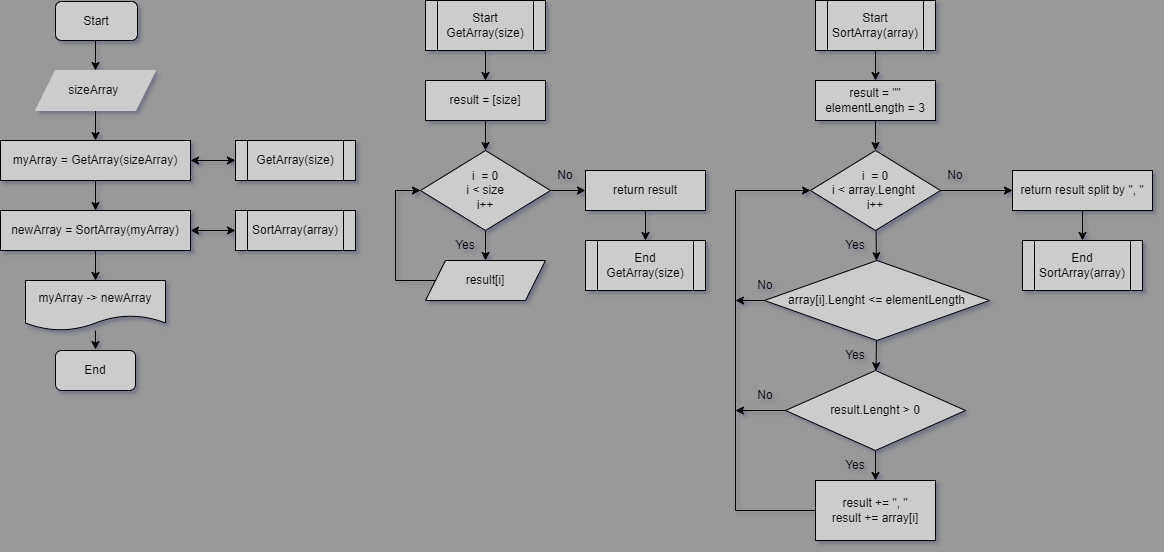

The diagram above was exported from draw.io. Its source (the exported page's mxGraphModel, read from the mxfile embedded in the PNG):
<mxGraphModel dx="2062" dy="789" grid="1" gridSize="10" guides="1" tooltips="1" connect="1" arrows="1" fold="1" page="1" pageScale="1" pageWidth="827" pageHeight="1169" background="#999999" math="0" shadow="1">
  <root>
    <mxCell id="0" />
    <mxCell id="1" parent="0" />
    <mxCell id="9L4zjCbZwy9P511xbvy9-1" value="" style="edgeStyle=none;html=1;rounded=0;" edge="1" parent="1" target="9L4zjCbZwy9P511xbvy9-3">
      <mxGeometry relative="1" as="geometry">
        <mxPoint x="120" y="50" as="sourcePoint" />
      </mxGeometry>
    </mxCell>
    <mxCell id="9L4zjCbZwy9P511xbvy9-2" value="" style="edgeStyle=none;html=1;rounded=0;" edge="1" parent="1" source="9L4zjCbZwy9P511xbvy9-3" target="9L4zjCbZwy9P511xbvy9-5">
      <mxGeometry relative="1" as="geometry" />
    </mxCell>
    <mxCell id="9L4zjCbZwy9P511xbvy9-3" value="sizeArray&amp;nbsp;" style="shape=parallelogram;perimeter=parallelogramPerimeter;whiteSpace=wrap;html=1;fixedSize=1;shadow=0;rounded=0;strokeColor=#CCCCCC;fillColor=#CCCCCC;" vertex="1" parent="1">
      <mxGeometry x="60" y="80" width="120" height="40" as="geometry" />
    </mxCell>
    <mxCell id="9L4zjCbZwy9P511xbvy9-4" value="" style="edgeStyle=none;html=1;rounded=0;" edge="1" parent="1" source="9L4zjCbZwy9P511xbvy9-5" target="9L4zjCbZwy9P511xbvy9-7">
      <mxGeometry relative="1" as="geometry" />
    </mxCell>
    <mxCell id="9L4zjCbZwy9P511xbvy9-5" value="myArray = GetArray(sizeArray)" style="rounded=0;whiteSpace=wrap;html=1;shadow=0;strokeColor=default;fillColor=#CCCCCC;" vertex="1" parent="1">
      <mxGeometry x="25" y="150" width="190" height="40" as="geometry" />
    </mxCell>
    <mxCell id="9L4zjCbZwy9P511xbvy9-6" value="" style="edgeStyle=none;html=1;rounded=0;" edge="1" parent="1" source="9L4zjCbZwy9P511xbvy9-7" target="9L4zjCbZwy9P511xbvy9-9">
      <mxGeometry relative="1" as="geometry" />
    </mxCell>
    <mxCell id="9L4zjCbZwy9P511xbvy9-7" value="newArray = SortArray(myArray)" style="rounded=0;whiteSpace=wrap;html=1;shadow=0;fillColor=#CCCCCC;" vertex="1" parent="1">
      <mxGeometry x="25" y="220" width="190" height="40" as="geometry" />
    </mxCell>
    <mxCell id="9L4zjCbZwy9P511xbvy9-8" value="" style="edgeStyle=none;html=1;rounded=0;" edge="1" parent="1" source="9L4zjCbZwy9P511xbvy9-9">
      <mxGeometry relative="1" as="geometry">
        <mxPoint x="120" y="359" as="targetPoint" />
      </mxGeometry>
    </mxCell>
    <mxCell id="9L4zjCbZwy9P511xbvy9-9" value="myArray -&amp;gt; newArray" style="shape=document;whiteSpace=wrap;html=1;boundedLbl=1;shadow=0;rounded=0;strokeColor=default;fillColor=#CCCCCC;" vertex="1" parent="1">
      <mxGeometry x="50" y="290" width="140" height="50" as="geometry" />
    </mxCell>
    <mxCell id="9L4zjCbZwy9P511xbvy9-10" value="GetArray(size)" style="shape=process;whiteSpace=wrap;html=1;backgroundOutline=1;shadow=0;rounded=0;strokeColor=default;fillColor=#CCCCCC;" vertex="1" parent="1">
      <mxGeometry x="260" y="150" width="120" height="40" as="geometry" />
    </mxCell>
    <mxCell id="9L4zjCbZwy9P511xbvy9-11" value="" style="endArrow=classic;startArrow=classic;html=1;exitX=1;exitY=0.5;exitDx=0;exitDy=0;entryX=0;entryY=0.5;entryDx=0;entryDy=0;rounded=0;" edge="1" parent="1" source="9L4zjCbZwy9P511xbvy9-5" target="9L4zjCbZwy9P511xbvy9-10">
      <mxGeometry width="50" height="50" relative="1" as="geometry">
        <mxPoint x="240" y="350" as="sourcePoint" />
        <mxPoint x="290" y="350" as="targetPoint" />
      </mxGeometry>
    </mxCell>
    <mxCell id="9L4zjCbZwy9P511xbvy9-12" value="SortArray(array)" style="shape=process;whiteSpace=wrap;html=1;backgroundOutline=1;shadow=0;rounded=0;strokeColor=default;fillColor=#CCCCCC;" vertex="1" parent="1">
      <mxGeometry x="260" y="220" width="120" height="40" as="geometry" />
    </mxCell>
    <mxCell id="9L4zjCbZwy9P511xbvy9-13" value="" style="endArrow=classic;startArrow=classic;html=1;exitX=1;exitY=0.5;exitDx=0;exitDy=0;entryX=0;entryY=0.5;entryDx=0;entryDy=0;rounded=0;" edge="1" parent="1" source="9L4zjCbZwy9P511xbvy9-7" target="9L4zjCbZwy9P511xbvy9-12">
      <mxGeometry width="50" height="50" relative="1" as="geometry">
        <mxPoint x="240" y="400" as="sourcePoint" />
        <mxPoint x="290" y="350" as="targetPoint" />
      </mxGeometry>
    </mxCell>
    <mxCell id="9L4zjCbZwy9P511xbvy9-14" value="" style="edgeStyle=none;html=1;rounded=0;" edge="1" parent="1" source="9L4zjCbZwy9P511xbvy9-15" target="9L4zjCbZwy9P511xbvy9-17">
      <mxGeometry relative="1" as="geometry" />
    </mxCell>
    <mxCell id="9L4zjCbZwy9P511xbvy9-15" value="Start&lt;br&gt;GetArray(size)" style="shape=process;whiteSpace=wrap;html=1;backgroundOutline=1;shadow=0;rounded=0;fillColor=#CCCCCC;" vertex="1" parent="1">
      <mxGeometry x="450" y="10" width="120" height="50" as="geometry" />
    </mxCell>
    <mxCell id="9L4zjCbZwy9P511xbvy9-16" value="" style="edgeStyle=none;html=1;rounded=0;" edge="1" parent="1" source="9L4zjCbZwy9P511xbvy9-17" target="9L4zjCbZwy9P511xbvy9-20">
      <mxGeometry relative="1" as="geometry" />
    </mxCell>
    <mxCell id="9L4zjCbZwy9P511xbvy9-17" value="result = [size]" style="rounded=0;whiteSpace=wrap;html=1;shadow=0;fillColor=#CCCCCC;" vertex="1" parent="1">
      <mxGeometry x="450" y="90" width="120" height="40" as="geometry" />
    </mxCell>
    <mxCell id="9L4zjCbZwy9P511xbvy9-18" value="" style="edgeStyle=none;html=1;rounded=0;" edge="1" parent="1" source="9L4zjCbZwy9P511xbvy9-20" target="9L4zjCbZwy9P511xbvy9-22">
      <mxGeometry relative="1" as="geometry" />
    </mxCell>
    <mxCell id="9L4zjCbZwy9P511xbvy9-19" value="" style="edgeStyle=none;html=1;rounded=0;" edge="1" parent="1" source="9L4zjCbZwy9P511xbvy9-20" target="9L4zjCbZwy9P511xbvy9-25">
      <mxGeometry relative="1" as="geometry" />
    </mxCell>
    <mxCell id="9L4zjCbZwy9P511xbvy9-20" value="i&amp;nbsp; = 0&lt;br&gt;i &amp;lt; size&lt;br&gt;i++" style="rhombus;whiteSpace=wrap;html=1;shadow=0;rounded=0;fillColor=#CCCCCC;" vertex="1" parent="1">
      <mxGeometry x="445" y="160" width="130" height="80" as="geometry" />
    </mxCell>
    <mxCell id="9L4zjCbZwy9P511xbvy9-21" style="edgeStyle=none;html=1;entryX=0;entryY=0.5;entryDx=0;entryDy=0;rounded=0;" edge="1" parent="1" source="9L4zjCbZwy9P511xbvy9-22" target="9L4zjCbZwy9P511xbvy9-20">
      <mxGeometry relative="1" as="geometry">
        <Array as="points">
          <mxPoint x="420" y="290" />
          <mxPoint x="420" y="200" />
        </Array>
      </mxGeometry>
    </mxCell>
    <mxCell id="9L4zjCbZwy9P511xbvy9-22" value="result[i]" style="shape=parallelogram;perimeter=parallelogramPerimeter;whiteSpace=wrap;html=1;fixedSize=1;shadow=0;rounded=0;fillColor=#CCCCCC;" vertex="1" parent="1">
      <mxGeometry x="450" y="270" width="120" height="40" as="geometry" />
    </mxCell>
    <mxCell id="9L4zjCbZwy9P511xbvy9-23" value="Yes" style="text;html=1;align=center;verticalAlign=middle;whiteSpace=wrap;rounded=0;shadow=0;" vertex="1" parent="1">
      <mxGeometry x="460" y="240" width="60" height="30" as="geometry" />
    </mxCell>
    <mxCell id="9L4zjCbZwy9P511xbvy9-24" value="" style="edgeStyle=none;html=1;rounded=0;" edge="1" parent="1" source="9L4zjCbZwy9P511xbvy9-25" target="9L4zjCbZwy9P511xbvy9-27">
      <mxGeometry relative="1" as="geometry" />
    </mxCell>
    <mxCell id="9L4zjCbZwy9P511xbvy9-25" value="return result" style="rounded=0;whiteSpace=wrap;html=1;shadow=0;fillColor=#CCCCCC;" vertex="1" parent="1">
      <mxGeometry x="610" y="180" width="120" height="40" as="geometry" />
    </mxCell>
    <mxCell id="9L4zjCbZwy9P511xbvy9-26" value="No" style="text;html=1;align=center;verticalAlign=middle;whiteSpace=wrap;rounded=0;shadow=0;" vertex="1" parent="1">
      <mxGeometry x="560" y="170" width="60" height="30" as="geometry" />
    </mxCell>
    <mxCell id="9L4zjCbZwy9P511xbvy9-27" value="End&lt;br&gt;GetArray(size)" style="shape=process;whiteSpace=wrap;html=1;backgroundOutline=1;shadow=0;rounded=0;fillColor=#CCCCCC;" vertex="1" parent="1">
      <mxGeometry x="610" y="250" width="120" height="50" as="geometry" />
    </mxCell>
    <mxCell id="9L4zjCbZwy9P511xbvy9-28" value="" style="edgeStyle=none;rounded=0;html=1;labelBackgroundColor=none;fontColor=default;labelBorderColor=none;" edge="1" parent="1" source="9L4zjCbZwy9P511xbvy9-29" target="9L4zjCbZwy9P511xbvy9-31">
      <mxGeometry relative="1" as="geometry" />
    </mxCell>
    <mxCell id="9L4zjCbZwy9P511xbvy9-29" value="Start&lt;br&gt;SortArray(array)" style="shape=process;backgroundOutline=1;shadow=0;rounded=0;whiteSpace=wrap;html=1;labelBackgroundColor=none;fontColor=default;labelBorderColor=none;fillColor=#CCCCCC;" vertex="1" parent="1">
      <mxGeometry x="840" y="10" width="120" height="50" as="geometry" />
    </mxCell>
    <mxCell id="9L4zjCbZwy9P511xbvy9-30" value="" style="edgeStyle=none;rounded=0;html=1;labelBackgroundColor=none;fontColor=default;labelBorderColor=none;" edge="1" parent="1" source="9L4zjCbZwy9P511xbvy9-31" target="9L4zjCbZwy9P511xbvy9-34">
      <mxGeometry relative="1" as="geometry" />
    </mxCell>
    <mxCell id="9L4zjCbZwy9P511xbvy9-31" value="result = &quot;&quot;&lt;br&gt;elementLength = 3" style="rounded=0;shadow=0;whiteSpace=wrap;html=1;labelBackgroundColor=none;fontColor=default;labelBorderColor=none;fillColor=#CCCCCC;" vertex="1" parent="1">
      <mxGeometry x="840" y="90" width="120" height="40" as="geometry" />
    </mxCell>
    <mxCell id="9L4zjCbZwy9P511xbvy9-32" value="" style="edgeStyle=none;rounded=0;html=1;labelBackgroundColor=none;fontColor=default;labelBorderColor=none;" edge="1" parent="1" source="9L4zjCbZwy9P511xbvy9-34" target="9L4zjCbZwy9P511xbvy9-36">
      <mxGeometry relative="1" as="geometry" />
    </mxCell>
    <mxCell id="9L4zjCbZwy9P511xbvy9-33" value="" style="edgeStyle=none;rounded=0;html=1;labelBackgroundColor=none;fontColor=default;labelBorderColor=none;" edge="1" parent="1" source="9L4zjCbZwy9P511xbvy9-34" target="9L4zjCbZwy9P511xbvy9-41">
      <mxGeometry relative="1" as="geometry" />
    </mxCell>
    <mxCell id="9L4zjCbZwy9P511xbvy9-34" value="i&amp;nbsp; = 0&lt;br&gt;i &amp;lt; array.Lenght&amp;nbsp;&lt;br&gt;i++" style="rhombus;shadow=0;rounded=0;whiteSpace=wrap;html=1;labelBackgroundColor=none;fontColor=default;labelBorderColor=none;fillColor=#CCCCCC;" vertex="1" parent="1">
      <mxGeometry x="835" y="160" width="130" height="80" as="geometry" />
    </mxCell>
    <mxCell id="9L4zjCbZwy9P511xbvy9-35" value="" style="edgeStyle=none;rounded=0;html=1;labelBackgroundColor=none;fontColor=default;labelBorderColor=none;" edge="1" parent="1" source="9L4zjCbZwy9P511xbvy9-36" target="9L4zjCbZwy9P511xbvy9-38">
      <mxGeometry relative="1" as="geometry" />
    </mxCell>
    <mxCell id="9L4zjCbZwy9P511xbvy9-36" value="return result split by &quot;, &quot;" style="rounded=0;shadow=0;whiteSpace=wrap;html=1;labelBackgroundColor=none;fontColor=default;labelBorderColor=none;fillColor=#CCCCCC;" vertex="1" parent="1">
      <mxGeometry x="1037" y="180" width="140" height="40" as="geometry" />
    </mxCell>
    <mxCell id="9L4zjCbZwy9P511xbvy9-37" value="No" style="text;align=center;verticalAlign=middle;rounded=0;shadow=0;whiteSpace=wrap;html=1;labelBackgroundColor=none;labelBorderColor=none;" vertex="1" parent="1">
      <mxGeometry x="950" y="170" width="60" height="30" as="geometry" />
    </mxCell>
    <mxCell id="9L4zjCbZwy9P511xbvy9-38" value="End&lt;br&gt;SortArray(array)" style="shape=process;backgroundOutline=1;shadow=0;rounded=0;whiteSpace=wrap;html=1;labelBackgroundColor=none;fontColor=default;labelBorderColor=none;fillColor=#CCCCCC;" vertex="1" parent="1">
      <mxGeometry x="1047" y="250" width="120" height="50" as="geometry" />
    </mxCell>
    <mxCell id="9L4zjCbZwy9P511xbvy9-39" value="" style="edgeStyle=none;rounded=0;html=1;labelBackgroundColor=none;fontColor=default;labelBorderColor=none;" edge="1" parent="1" source="9L4zjCbZwy9P511xbvy9-41" target="9L4zjCbZwy9P511xbvy9-45">
      <mxGeometry relative="1" as="geometry" />
    </mxCell>
    <mxCell id="9L4zjCbZwy9P511xbvy9-40" value="" style="edgeStyle=none;rounded=0;html=1;labelBackgroundColor=none;fontColor=default;labelBorderColor=none;" edge="1" parent="1" source="9L4zjCbZwy9P511xbvy9-41">
      <mxGeometry relative="1" as="geometry">
        <mxPoint x="760" y="310" as="targetPoint" />
      </mxGeometry>
    </mxCell>
    <mxCell id="9L4zjCbZwy9P511xbvy9-41" value="array[i].Lenght &amp;lt;= elementLength" style="rhombus;shadow=0;rounded=0;whiteSpace=wrap;html=1;labelBackgroundColor=none;labelBorderColor=none;fillColor=#CCCCCC;" vertex="1" parent="1">
      <mxGeometry x="789" y="270" width="225" height="80" as="geometry" />
    </mxCell>
    <mxCell id="9L4zjCbZwy9P511xbvy9-42" value="Yes" style="text;align=center;verticalAlign=middle;rounded=0;shadow=0;whiteSpace=wrap;html=1;labelBackgroundColor=none;labelBorderColor=none;" vertex="1" parent="1">
      <mxGeometry x="850" y="240" width="60" height="30" as="geometry" />
    </mxCell>
    <mxCell id="9L4zjCbZwy9P511xbvy9-43" value="Yes" style="text;align=center;verticalAlign=middle;rounded=0;shadow=0;whiteSpace=wrap;html=1;labelBackgroundColor=none;labelBorderColor=none;" vertex="1" parent="1">
      <mxGeometry x="850" y="350" width="60" height="30" as="geometry" />
    </mxCell>
    <mxCell id="9L4zjCbZwy9P511xbvy9-44" value="" style="edgeStyle=none;rounded=0;html=1;labelBackgroundColor=none;fontColor=default;labelBorderColor=none;" edge="1" parent="1" source="9L4zjCbZwy9P511xbvy9-45" target="9L4zjCbZwy9P511xbvy9-47">
      <mxGeometry relative="1" as="geometry" />
    </mxCell>
    <mxCell id="9L4zjCbZwy9P511xbvy9-45" value="result.Lenght &amp;gt; 0" style="rhombus;shadow=0;rounded=0;whiteSpace=wrap;html=1;labelBackgroundColor=none;fontColor=default;labelBorderColor=none;fillColor=#CCCCCC;" vertex="1" parent="1">
      <mxGeometry x="810" y="380" width="180" height="80" as="geometry" />
    </mxCell>
    <mxCell id="9L4zjCbZwy9P511xbvy9-46" value="" style="edgeStyle=none;entryX=0;entryY=0.5;entryDx=0;entryDy=0;rounded=0;html=1;labelBackgroundColor=none;fontColor=default;labelBorderColor=none;" edge="1" parent="1" source="9L4zjCbZwy9P511xbvy9-47" target="9L4zjCbZwy9P511xbvy9-34">
      <mxGeometry relative="1" as="geometry">
        <mxPoint x="750" y="540" as="targetPoint" />
        <Array as="points">
          <mxPoint x="760" y="520" />
          <mxPoint x="760" y="200" />
        </Array>
      </mxGeometry>
    </mxCell>
    <mxCell id="9L4zjCbZwy9P511xbvy9-47" value="result += &quot;, &quot;&lt;br&gt;result += array[i]" style="rounded=0;shadow=0;whiteSpace=wrap;html=1;labelBackgroundColor=none;fontColor=default;labelBorderColor=none;fillColor=#CCCCCC;" vertex="1" parent="1">
      <mxGeometry x="840" y="490" width="120" height="60" as="geometry" />
    </mxCell>
    <mxCell id="9L4zjCbZwy9P511xbvy9-48" value="Yes" style="text;align=center;verticalAlign=middle;rounded=0;shadow=0;whiteSpace=wrap;html=1;labelBackgroundColor=none;labelBorderColor=none;" vertex="1" parent="1">
      <mxGeometry x="850" y="460" width="60" height="30" as="geometry" />
    </mxCell>
    <mxCell id="9L4zjCbZwy9P511xbvy9-49" value="" style="endArrow=classic;rounded=0;html=1;labelBackgroundColor=none;fontColor=default;labelBorderColor=none;" edge="1" parent="1" source="9L4zjCbZwy9P511xbvy9-45">
      <mxGeometry width="50" height="50" relative="1" as="geometry">
        <mxPoint x="820" y="390" as="sourcePoint" />
        <mxPoint x="760" y="420" as="targetPoint" />
      </mxGeometry>
    </mxCell>
    <mxCell id="9L4zjCbZwy9P511xbvy9-50" value="No" style="text;align=center;verticalAlign=middle;rounded=0;shadow=0;whiteSpace=wrap;html=1;labelBackgroundColor=none;labelBorderColor=none;" vertex="1" parent="1">
      <mxGeometry x="760" y="280" width="60" height="30" as="geometry" />
    </mxCell>
    <mxCell id="9L4zjCbZwy9P511xbvy9-51" value="No" style="text;align=center;verticalAlign=middle;rounded=0;shadow=0;whiteSpace=wrap;html=1;labelBackgroundColor=none;labelBorderColor=none;" vertex="1" parent="1">
      <mxGeometry x="760" y="390" width="60" height="30" as="geometry" />
    </mxCell>
    <mxCell id="9L4zjCbZwy9P511xbvy9-52" value="End" style="rounded=1;whiteSpace=wrap;html=1;fillColor=#CCCCCC;" vertex="1" parent="1">
      <mxGeometry x="80" y="360" width="80" height="40" as="geometry" />
    </mxCell>
    <mxCell id="9L4zjCbZwy9P511xbvy9-53" value="Start" style="rounded=1;whiteSpace=wrap;html=1;fillColor=#CCCCCC;" vertex="1" parent="1">
      <mxGeometry x="80" y="11" width="82" height="39" as="geometry" />
    </mxCell>
  </root>
</mxGraphModel>